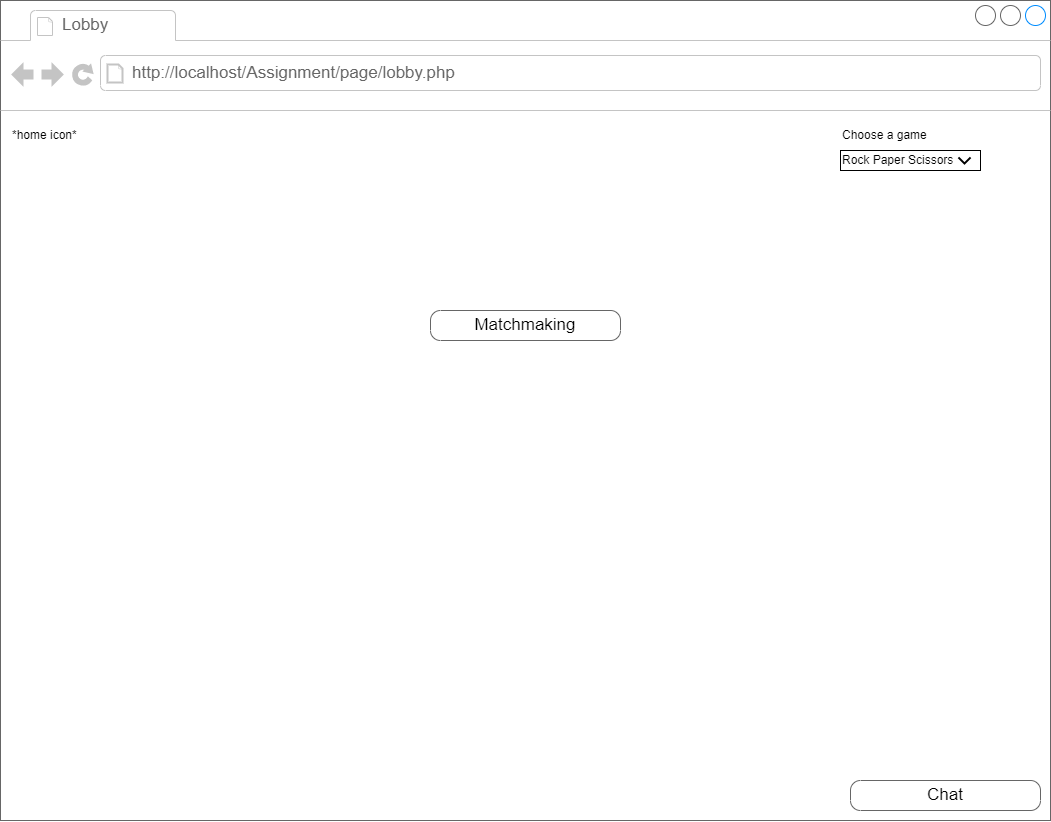

The diagram above was exported from draw.io. Its source (the exported page's mxGraphModel, read from the mxfile embedded in the PNG):
<mxGraphModel dx="1500" dy="747" grid="1" gridSize="10" guides="1" tooltips="1" connect="1" arrows="1" fold="1" page="1" pageScale="1" pageWidth="1100" pageHeight="850" background="#ffffff" math="0" shadow="0">
  <root>
    <mxCell id="0" />
    <mxCell id="1" parent="0" />
    <mxCell id="7026571954dc6520-1" value="" style="strokeWidth=1;shadow=0;dashed=0;align=center;html=1;shape=mxgraph.mockup.containers.browserWindow;rSize=0;strokeColor=#666666;mainText=,;recursiveResize=0;rounded=0;labelBackgroundColor=none;fontFamily=Verdana;fontSize=12" parent="1" vertex="1">
      <mxGeometry x="30" y="20" width="1050" height="820" as="geometry" />
    </mxCell>
    <mxCell id="7026571954dc6520-2" value="Lobby" style="strokeWidth=1;shadow=0;dashed=0;align=center;html=1;shape=mxgraph.mockup.containers.anchor;fontSize=17;fontColor=#666666;align=left;" parent="7026571954dc6520-1" vertex="1">
      <mxGeometry x="60" y="12" width="110" height="26" as="geometry" />
    </mxCell>
    <mxCell id="7026571954dc6520-3" value="http://localhost/Assignment/page/lobby.php" style="strokeWidth=1;shadow=0;dashed=0;align=center;html=1;shape=mxgraph.mockup.containers.anchor;rSize=0;fontSize=17;fontColor=#666666;align=left;" parent="7026571954dc6520-1" vertex="1">
      <mxGeometry x="130" y="60" width="350" height="26" as="geometry" />
    </mxCell>
    <mxCell id="7026571954dc6520-18" value="Matchmaking" style="strokeWidth=1;shadow=0;dashed=0;align=center;html=1;shape=mxgraph.mockup.buttons.button;strokeColor=#666666;mainText=;buttonStyle=round;fontSize=17;fontStyle=0;fillColor=none;whiteSpace=wrap;rounded=0;labelBackgroundColor=none;" parent="7026571954dc6520-1" vertex="1">
      <mxGeometry x="430" y="310" width="190" height="30" as="geometry" />
    </mxCell>
    <mxCell id="7026571954dc6520-19" value="Chat" style="strokeWidth=1;shadow=0;dashed=0;align=center;html=1;shape=mxgraph.mockup.buttons.button;strokeColor=#666666;mainText=;buttonStyle=round;fontSize=17;fontStyle=0;fillColor=none;whiteSpace=wrap;rounded=0;labelBackgroundColor=none;" parent="7026571954dc6520-1" vertex="1">
      <mxGeometry x="850" y="780" width="190" height="30" as="geometry" />
    </mxCell>
    <mxCell id="jKmPWuoDmFsSKeISyu8s-1" value="*home icon*" style="text;html=1;strokeColor=none;fillColor=none;align=left;verticalAlign=middle;whiteSpace=wrap;rounded=0;" parent="7026571954dc6520-1" vertex="1">
      <mxGeometry x="10" y="120" width="70" height="30" as="geometry" />
    </mxCell>
    <mxCell id="lBywomhjGm5qeBMu4Ejv-1" value="Choose a game" style="text;html=1;strokeColor=none;fillColor=none;align=left;verticalAlign=middle;whiteSpace=wrap;rounded=0;" vertex="1" parent="7026571954dc6520-1">
      <mxGeometry x="840" y="120" width="90" height="30" as="geometry" />
    </mxCell>
    <mxCell id="lBywomhjGm5qeBMu4Ejv-2" value="Rock Paper Scissors" style="rounded=0;whiteSpace=wrap;html=1;align=left;" vertex="1" parent="7026571954dc6520-1">
      <mxGeometry x="840" y="150" width="140" height="20" as="geometry" />
    </mxCell>
    <mxCell id="lBywomhjGm5qeBMu4Ejv-4" value="" style="html=1;verticalLabelPosition=bottom;labelBackgroundColor=#ffffff;verticalAlign=top;shadow=0;dashed=0;strokeWidth=2;shape=mxgraph.ios7.misc.down;strokeColor=#000000;" vertex="1" parent="7026571954dc6520-1">
      <mxGeometry x="958" y="157" width="12" height="6" as="geometry" />
    </mxCell>
  </root>
</mxGraphModel>